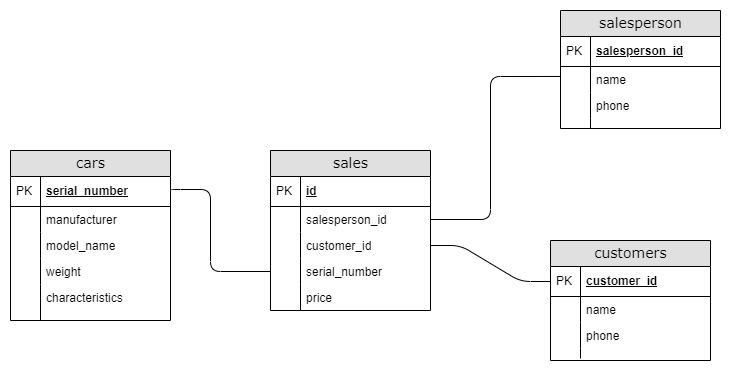

The diagram above was exported from draw.io. Its source (the exported page's mxGraphModel, read from the mxfile embedded in the PNG):
<mxGraphModel dx="780" dy="1055" grid="1" gridSize="10" guides="1" tooltips="1" connect="1" arrows="1" fold="1" page="1" pageScale="1" pageWidth="1100" pageHeight="850" background="none" math="0" shadow="0">
  <root>
    <mxCell id="0" />
    <mxCell id="1" parent="0" />
    <mxCell id="2e49270ec7c68f3f-8" value="salesperson" style="swimlane;html=1;fontStyle=0;childLayout=stackLayout;horizontal=1;startSize=26;fillColor=#e0e0e0;horizontalStack=0;resizeParent=1;resizeLast=0;collapsible=1;marginBottom=0;swimlaneFillColor=#ffffff;align=center;rounded=0;shadow=0;comic=0;labelBackgroundColor=none;strokeWidth=1;fontFamily=Verdana;fontSize=14;swimlaneLine=1;" parent="1" vertex="1">
      <mxGeometry x="580" y="220" width="160" height="118" as="geometry" />
    </mxCell>
    <mxCell id="2e49270ec7c68f3f-9" value="salesperson_id" style="shape=partialRectangle;top=0;left=0;right=0;bottom=1;html=1;align=left;verticalAlign=middle;fillColor=none;spacingLeft=34;spacingRight=4;whiteSpace=wrap;overflow=hidden;rotatable=0;points=[[0,0.5],[1,0.5]];portConstraint=eastwest;dropTarget=0;fontStyle=5;" parent="2e49270ec7c68f3f-8" vertex="1">
      <mxGeometry y="26" width="160" height="30" as="geometry" />
    </mxCell>
    <mxCell id="2e49270ec7c68f3f-10" value="PK" style="shape=partialRectangle;top=0;left=0;bottom=0;html=1;fillColor=none;align=left;verticalAlign=middle;spacingLeft=4;spacingRight=4;whiteSpace=wrap;overflow=hidden;rotatable=0;points=[];portConstraint=eastwest;part=1;" parent="2e49270ec7c68f3f-9" vertex="1" connectable="0">
      <mxGeometry width="30" height="30" as="geometry" />
    </mxCell>
    <mxCell id="2e49270ec7c68f3f-11" value="name" style="shape=partialRectangle;top=0;left=0;right=0;bottom=0;html=1;align=left;verticalAlign=top;fillColor=none;spacingLeft=34;spacingRight=4;whiteSpace=wrap;overflow=hidden;rotatable=0;points=[[0,0.5],[1,0.5]];portConstraint=eastwest;dropTarget=0;" parent="2e49270ec7c68f3f-8" vertex="1">
      <mxGeometry y="56" width="160" height="26" as="geometry" />
    </mxCell>
    <mxCell id="2e49270ec7c68f3f-12" value="" style="shape=partialRectangle;top=0;left=0;bottom=0;html=1;fillColor=none;align=left;verticalAlign=top;spacingLeft=4;spacingRight=4;whiteSpace=wrap;overflow=hidden;rotatable=0;points=[];portConstraint=eastwest;part=1;" parent="2e49270ec7c68f3f-11" vertex="1" connectable="0">
      <mxGeometry width="30" height="26" as="geometry" />
    </mxCell>
    <mxCell id="2e49270ec7c68f3f-13" value="phone" style="shape=partialRectangle;top=0;left=0;right=0;bottom=0;html=1;align=left;verticalAlign=top;fillColor=none;spacingLeft=34;spacingRight=4;whiteSpace=wrap;overflow=hidden;rotatable=0;points=[[0,0.5],[1,0.5]];portConstraint=eastwest;dropTarget=0;" parent="2e49270ec7c68f3f-8" vertex="1">
      <mxGeometry y="82" width="160" height="26" as="geometry" />
    </mxCell>
    <mxCell id="2e49270ec7c68f3f-14" value="" style="shape=partialRectangle;top=0;left=0;bottom=0;html=1;fillColor=none;align=left;verticalAlign=top;spacingLeft=4;spacingRight=4;whiteSpace=wrap;overflow=hidden;rotatable=0;points=[];portConstraint=eastwest;part=1;" parent="2e49270ec7c68f3f-13" vertex="1" connectable="0">
      <mxGeometry width="30" height="26" as="geometry" />
    </mxCell>
    <mxCell id="2e49270ec7c68f3f-17" value="" style="shape=partialRectangle;top=0;left=0;right=0;bottom=0;html=1;align=left;verticalAlign=top;fillColor=none;spacingLeft=34;spacingRight=4;whiteSpace=wrap;overflow=hidden;rotatable=0;points=[[0,0.5],[1,0.5]];portConstraint=eastwest;dropTarget=0;" parent="2e49270ec7c68f3f-8" vertex="1">
      <mxGeometry y="108" width="160" height="10" as="geometry" />
    </mxCell>
    <mxCell id="2e49270ec7c68f3f-18" value="" style="shape=partialRectangle;top=0;left=0;bottom=0;html=1;fillColor=none;align=left;verticalAlign=top;spacingLeft=4;spacingRight=4;whiteSpace=wrap;overflow=hidden;rotatable=0;points=[];portConstraint=eastwest;part=1;" parent="2e49270ec7c68f3f-17" vertex="1" connectable="0">
      <mxGeometry width="30" height="10" as="geometry" />
    </mxCell>
    <mxCell id="2e49270ec7c68f3f-19" value="sales" style="swimlane;html=1;fontStyle=0;childLayout=stackLayout;horizontal=1;startSize=26;fillColor=#e0e0e0;horizontalStack=0;resizeParent=1;resizeLast=0;collapsible=1;marginBottom=0;swimlaneFillColor=#ffffff;align=center;rounded=0;shadow=0;comic=0;labelBackgroundColor=none;strokeWidth=1;fontFamily=Verdana;fontSize=14" parent="1" vertex="1">
      <mxGeometry x="290" y="360" width="160" height="160" as="geometry" />
    </mxCell>
    <mxCell id="2e49270ec7c68f3f-20" value="id" style="shape=partialRectangle;top=0;left=0;right=0;bottom=1;html=1;align=left;verticalAlign=middle;fillColor=none;spacingLeft=34;spacingRight=4;whiteSpace=wrap;overflow=hidden;rotatable=0;points=[[0,0.5],[1,0.5]];portConstraint=eastwest;dropTarget=0;fontStyle=5;" parent="2e49270ec7c68f3f-19" vertex="1">
      <mxGeometry y="26" width="160" height="30" as="geometry" />
    </mxCell>
    <mxCell id="2e49270ec7c68f3f-21" value="PK" style="shape=partialRectangle;top=0;left=0;bottom=0;html=1;fillColor=none;align=left;verticalAlign=middle;spacingLeft=4;spacingRight=4;whiteSpace=wrap;overflow=hidden;rotatable=0;points=[];portConstraint=eastwest;part=1;" parent="2e49270ec7c68f3f-20" vertex="1" connectable="0">
      <mxGeometry width="30" height="30" as="geometry" />
    </mxCell>
    <mxCell id="2e49270ec7c68f3f-22" value="salesperson_id" style="shape=partialRectangle;top=0;left=0;right=0;bottom=0;html=1;align=left;verticalAlign=top;fillColor=none;spacingLeft=34;spacingRight=4;whiteSpace=wrap;overflow=hidden;rotatable=0;points=[[0,0.5],[1,0.5]];portConstraint=eastwest;dropTarget=0;" parent="2e49270ec7c68f3f-19" vertex="1">
      <mxGeometry y="56" width="160" height="26" as="geometry" />
    </mxCell>
    <mxCell id="2e49270ec7c68f3f-23" value="" style="shape=partialRectangle;top=0;left=0;bottom=0;html=1;fillColor=none;align=left;verticalAlign=top;spacingLeft=4;spacingRight=4;whiteSpace=wrap;overflow=hidden;rotatable=0;points=[];portConstraint=eastwest;part=1;" parent="2e49270ec7c68f3f-22" vertex="1" connectable="0">
      <mxGeometry width="30" height="26" as="geometry" />
    </mxCell>
    <mxCell id="2e49270ec7c68f3f-24" value="customer_id" style="shape=partialRectangle;top=0;left=0;right=0;bottom=0;html=1;align=left;verticalAlign=top;fillColor=none;spacingLeft=34;spacingRight=4;whiteSpace=wrap;overflow=hidden;rotatable=0;points=[[0,0.5],[1,0.5]];portConstraint=eastwest;dropTarget=0;" parent="2e49270ec7c68f3f-19" vertex="1">
      <mxGeometry y="82" width="160" height="26" as="geometry" />
    </mxCell>
    <mxCell id="2e49270ec7c68f3f-25" value="" style="shape=partialRectangle;top=0;left=0;bottom=0;html=1;fillColor=none;align=left;verticalAlign=top;spacingLeft=4;spacingRight=4;whiteSpace=wrap;overflow=hidden;rotatable=0;points=[];portConstraint=eastwest;part=1;" parent="2e49270ec7c68f3f-24" vertex="1" connectable="0">
      <mxGeometry width="30" height="26" as="geometry" />
    </mxCell>
    <mxCell id="2e49270ec7c68f3f-26" value="serial_number" style="shape=partialRectangle;top=0;left=0;right=0;bottom=0;html=1;align=left;verticalAlign=top;fillColor=none;spacingLeft=34;spacingRight=4;whiteSpace=wrap;overflow=hidden;rotatable=0;points=[[0,0.5],[1,0.5]];portConstraint=eastwest;dropTarget=0;" parent="2e49270ec7c68f3f-19" vertex="1">
      <mxGeometry y="108" width="160" height="26" as="geometry" />
    </mxCell>
    <mxCell id="2e49270ec7c68f3f-27" value="" style="shape=partialRectangle;top=0;left=0;bottom=0;html=1;fillColor=none;align=left;verticalAlign=top;spacingLeft=4;spacingRight=4;whiteSpace=wrap;overflow=hidden;rotatable=0;points=[];portConstraint=eastwest;part=1;" parent="2e49270ec7c68f3f-26" vertex="1" connectable="0">
      <mxGeometry width="30" height="26" as="geometry" />
    </mxCell>
    <mxCell id="2e49270ec7c68f3f-28" value="" style="shape=partialRectangle;top=0;left=0;right=0;bottom=0;html=1;align=left;verticalAlign=top;fillColor=none;spacingLeft=34;spacingRight=4;whiteSpace=wrap;overflow=hidden;rotatable=0;points=[[0,0.5],[1,0.5]];portConstraint=eastwest;dropTarget=0;" parent="2e49270ec7c68f3f-19" vertex="1">
      <mxGeometry y="134" width="160" height="26" as="geometry" />
    </mxCell>
    <mxCell id="2e49270ec7c68f3f-29" value="" style="shape=partialRectangle;top=0;left=0;bottom=0;html=1;fillColor=none;align=left;verticalAlign=top;spacingLeft=4;spacingRight=4;whiteSpace=wrap;overflow=hidden;rotatable=0;points=[];portConstraint=eastwest;part=1;" parent="2e49270ec7c68f3f-28" vertex="1" connectable="0">
      <mxGeometry width="30" height="26" as="geometry" />
    </mxCell>
    <mxCell id="2e49270ec7c68f3f-30" value="customers" style="swimlane;html=1;fontStyle=0;childLayout=stackLayout;horizontal=1;startSize=26;fillColor=#e0e0e0;horizontalStack=0;resizeParent=1;resizeLast=0;collapsible=1;marginBottom=0;swimlaneFillColor=#ffffff;align=center;rounded=0;shadow=0;comic=0;labelBackgroundColor=none;strokeWidth=1;fontFamily=Verdana;fontSize=14" parent="1" vertex="1">
      <mxGeometry x="570" y="450" width="160" height="120" as="geometry" />
    </mxCell>
    <mxCell id="2e49270ec7c68f3f-31" value="customer_id" style="shape=partialRectangle;top=0;left=0;right=0;bottom=1;html=1;align=left;verticalAlign=middle;fillColor=none;spacingLeft=34;spacingRight=4;whiteSpace=wrap;overflow=hidden;rotatable=0;points=[[0,0.5],[1,0.5]];portConstraint=eastwest;dropTarget=0;fontStyle=5;" parent="2e49270ec7c68f3f-30" vertex="1">
      <mxGeometry y="26" width="160" height="30" as="geometry" />
    </mxCell>
    <mxCell id="2e49270ec7c68f3f-32" value="PK" style="shape=partialRectangle;top=0;left=0;bottom=0;html=1;fillColor=none;align=left;verticalAlign=middle;spacingLeft=4;spacingRight=4;whiteSpace=wrap;overflow=hidden;rotatable=0;points=[];portConstraint=eastwest;part=1;" parent="2e49270ec7c68f3f-31" vertex="1" connectable="0">
      <mxGeometry width="30" height="30" as="geometry" />
    </mxCell>
    <mxCell id="2e49270ec7c68f3f-33" value="name" style="shape=partialRectangle;top=0;left=0;right=0;bottom=0;html=1;align=left;verticalAlign=top;fillColor=none;spacingLeft=34;spacingRight=4;whiteSpace=wrap;overflow=hidden;rotatable=0;points=[[0,0.5],[1,0.5]];portConstraint=eastwest;dropTarget=0;" parent="2e49270ec7c68f3f-30" vertex="1">
      <mxGeometry y="56" width="160" height="26" as="geometry" />
    </mxCell>
    <mxCell id="2e49270ec7c68f3f-34" value="" style="shape=partialRectangle;top=0;left=0;bottom=0;html=1;fillColor=none;align=left;verticalAlign=top;spacingLeft=4;spacingRight=4;whiteSpace=wrap;overflow=hidden;rotatable=0;points=[];portConstraint=eastwest;part=1;" parent="2e49270ec7c68f3f-33" vertex="1" connectable="0">
      <mxGeometry width="30" height="26" as="geometry" />
    </mxCell>
    <mxCell id="2e49270ec7c68f3f-35" value="phone" style="shape=partialRectangle;top=0;left=0;right=0;bottom=0;html=1;align=left;verticalAlign=top;fillColor=none;spacingLeft=34;spacingRight=4;whiteSpace=wrap;overflow=hidden;rotatable=0;points=[[0,0.5],[1,0.5]];portConstraint=eastwest;dropTarget=0;" parent="2e49270ec7c68f3f-30" vertex="1">
      <mxGeometry y="82" width="160" height="26" as="geometry" />
    </mxCell>
    <mxCell id="2e49270ec7c68f3f-36" value="" style="shape=partialRectangle;top=0;left=0;bottom=0;html=1;fillColor=none;align=left;verticalAlign=top;spacingLeft=4;spacingRight=4;whiteSpace=wrap;overflow=hidden;rotatable=0;points=[];portConstraint=eastwest;part=1;" parent="2e49270ec7c68f3f-35" vertex="1" connectable="0">
      <mxGeometry width="30" height="26" as="geometry" />
    </mxCell>
    <mxCell id="2e49270ec7c68f3f-39" value="" style="shape=partialRectangle;top=0;left=0;right=0;bottom=0;html=1;align=left;verticalAlign=top;fillColor=none;spacingLeft=34;spacingRight=4;whiteSpace=wrap;overflow=hidden;rotatable=0;points=[[0,0.5],[1,0.5]];portConstraint=eastwest;dropTarget=0;" parent="2e49270ec7c68f3f-30" vertex="1">
      <mxGeometry y="108" width="160" height="10" as="geometry" />
    </mxCell>
    <mxCell id="2e49270ec7c68f3f-40" value="" style="shape=partialRectangle;top=0;left=0;bottom=0;html=1;fillColor=none;align=left;verticalAlign=top;spacingLeft=4;spacingRight=4;whiteSpace=wrap;overflow=hidden;rotatable=0;points=[];portConstraint=eastwest;part=1;" parent="2e49270ec7c68f3f-39" vertex="1" connectable="0">
      <mxGeometry width="30" height="10" as="geometry" />
    </mxCell>
    <mxCell id="2e49270ec7c68f3f-57" value="" style="edgeStyle=orthogonalEdgeStyle;html=1;endArrow=none;startArrow=none;labelBackgroundColor=none;fontFamily=Verdana;fontSize=14;entryX=1;entryY=0.5;exitX=0;exitY=0.383;exitPerimeter=0;entryDx=0;entryDy=0;endFill=0;startFill=0;" parent="1" source="2e49270ec7c68f3f-11" target="2e49270ec7c68f3f-22" edge="1">
      <mxGeometry width="100" height="100" relative="1" as="geometry">
        <mxPoint x="560" y="220" as="sourcePoint" />
        <mxPoint x="580" y="310" as="targetPoint" />
        <Array as="points">
          <mxPoint x="510" y="286" />
          <mxPoint x="510" y="429" />
        </Array>
      </mxGeometry>
    </mxCell>
    <mxCell id="2e49270ec7c68f3f-60" value="" style="edgeStyle=entityRelationEdgeStyle;html=1;endArrow=none;startArrow=none;labelBackgroundColor=none;fontFamily=Verdana;fontSize=14;entryX=0;entryY=0.5;exitX=1;exitY=0.5;exitDx=0;exitDy=0;entryDx=0;entryDy=0;startFill=0;endFill=0;" parent="1" source="2e49270ec7c68f3f-24" target="2e49270ec7c68f3f-31" edge="1">
      <mxGeometry width="100" height="100" relative="1" as="geometry">
        <mxPoint x="290" y="570" as="sourcePoint" />
        <mxPoint x="700" y="620" as="targetPoint" />
      </mxGeometry>
    </mxCell>
    <mxCell id="2e49270ec7c68f3f-80" value="cars" style="swimlane;html=1;fontStyle=0;childLayout=stackLayout;horizontal=1;startSize=26;fillColor=#e0e0e0;horizontalStack=0;resizeParent=1;resizeLast=0;collapsible=1;marginBottom=0;swimlaneFillColor=#ffffff;align=center;rounded=0;shadow=0;comic=0;labelBackgroundColor=none;strokeWidth=1;fontFamily=Verdana;fontSize=14" parent="1" vertex="1">
      <mxGeometry x="30" y="360" width="160" height="170" as="geometry" />
    </mxCell>
    <mxCell id="2e49270ec7c68f3f-81" value="serial_number" style="shape=partialRectangle;top=0;left=0;right=0;bottom=1;html=1;align=left;verticalAlign=middle;fillColor=none;spacingLeft=34;spacingRight=4;whiteSpace=wrap;overflow=hidden;rotatable=0;points=[[0,0.5],[1,0.5]];portConstraint=eastwest;dropTarget=0;fontStyle=5;" parent="2e49270ec7c68f3f-80" vertex="1">
      <mxGeometry y="26" width="160" height="30" as="geometry" />
    </mxCell>
    <mxCell id="2e49270ec7c68f3f-82" value="PK" style="shape=partialRectangle;top=0;left=0;bottom=0;html=1;fillColor=none;align=left;verticalAlign=middle;spacingLeft=4;spacingRight=4;whiteSpace=wrap;overflow=hidden;rotatable=0;points=[];portConstraint=eastwest;part=1;" parent="2e49270ec7c68f3f-81" vertex="1" connectable="0">
      <mxGeometry width="30" height="30" as="geometry" />
    </mxCell>
    <mxCell id="2e49270ec7c68f3f-83" value="manufacturer" style="shape=partialRectangle;top=0;left=0;right=0;bottom=0;html=1;align=left;verticalAlign=top;fillColor=none;spacingLeft=34;spacingRight=4;whiteSpace=wrap;overflow=hidden;rotatable=0;points=[[0,0.5],[1,0.5]];portConstraint=eastwest;dropTarget=0;" parent="2e49270ec7c68f3f-80" vertex="1">
      <mxGeometry y="56" width="160" height="26" as="geometry" />
    </mxCell>
    <mxCell id="2e49270ec7c68f3f-84" value="" style="shape=partialRectangle;top=0;left=0;bottom=0;html=1;fillColor=none;align=left;verticalAlign=top;spacingLeft=4;spacingRight=4;whiteSpace=wrap;overflow=hidden;rotatable=0;points=[];portConstraint=eastwest;part=1;" parent="2e49270ec7c68f3f-83" vertex="1" connectable="0">
      <mxGeometry width="30" height="26" as="geometry" />
    </mxCell>
    <mxCell id="2e49270ec7c68f3f-85" value="model_name" style="shape=partialRectangle;top=0;left=0;right=0;bottom=0;html=1;align=left;verticalAlign=top;fillColor=none;spacingLeft=34;spacingRight=4;whiteSpace=wrap;overflow=hidden;rotatable=0;points=[[0,0.5],[1,0.5]];portConstraint=eastwest;dropTarget=0;" parent="2e49270ec7c68f3f-80" vertex="1">
      <mxGeometry y="82" width="160" height="26" as="geometry" />
    </mxCell>
    <mxCell id="2e49270ec7c68f3f-86" value="" style="shape=partialRectangle;top=0;left=0;bottom=0;html=1;fillColor=none;align=left;verticalAlign=top;spacingLeft=4;spacingRight=4;whiteSpace=wrap;overflow=hidden;rotatable=0;points=[];portConstraint=eastwest;part=1;" parent="2e49270ec7c68f3f-85" vertex="1" connectable="0">
      <mxGeometry width="30" height="26" as="geometry" />
    </mxCell>
    <mxCell id="2e49270ec7c68f3f-87" value="weight" style="shape=partialRectangle;top=0;left=0;right=0;bottom=0;html=1;align=left;verticalAlign=top;fillColor=none;spacingLeft=34;spacingRight=4;whiteSpace=wrap;overflow=hidden;rotatable=0;points=[[0,0.5],[1,0.5]];portConstraint=eastwest;dropTarget=0;" parent="2e49270ec7c68f3f-80" vertex="1">
      <mxGeometry y="108" width="160" height="26" as="geometry" />
    </mxCell>
    <mxCell id="2e49270ec7c68f3f-88" value="" style="shape=partialRectangle;top=0;left=0;bottom=0;html=1;fillColor=none;align=left;verticalAlign=top;spacingLeft=4;spacingRight=4;whiteSpace=wrap;overflow=hidden;rotatable=0;points=[];portConstraint=eastwest;part=1;" parent="2e49270ec7c68f3f-87" vertex="1" connectable="0">
      <mxGeometry width="30" height="26" as="geometry" />
    </mxCell>
    <mxCell id="26ZEeHydbwso2WxsUzWd-7" value="characteristics" style="shape=partialRectangle;top=0;left=0;right=0;bottom=0;html=1;align=left;verticalAlign=top;fillColor=none;spacingLeft=34;spacingRight=4;whiteSpace=wrap;overflow=hidden;rotatable=0;points=[[0,0.5],[1,0.5]];portConstraint=eastwest;dropTarget=0;" vertex="1" parent="2e49270ec7c68f3f-80">
      <mxGeometry y="134" width="160" height="36" as="geometry" />
    </mxCell>
    <mxCell id="26ZEeHydbwso2WxsUzWd-8" value="" style="shape=partialRectangle;top=0;left=0;bottom=0;html=1;fillColor=none;align=left;verticalAlign=top;spacingLeft=4;spacingRight=4;whiteSpace=wrap;overflow=hidden;rotatable=0;points=[];portConstraint=eastwest;part=1;" vertex="1" connectable="0" parent="26ZEeHydbwso2WxsUzWd-7">
      <mxGeometry width="30" height="35.99999999999999" as="geometry" />
    </mxCell>
    <mxCell id="2e49270ec7c68f3f-91" value="" style="edgeStyle=orthogonalEdgeStyle;html=1;endArrow=none;endFill=0;labelBackgroundColor=none;fontFamily=Verdana;fontSize=14;exitX=1;exitY=0.5;entryX=0;entryY=0.5;entryDx=0;entryDy=0;" parent="1" source="2e49270ec7c68f3f-81" target="2e49270ec7c68f3f-26" edge="1">
      <mxGeometry width="100" height="100" relative="1" as="geometry">
        <mxPoint x="70" y="300" as="sourcePoint" />
        <mxPoint x="280" y="470" as="targetPoint" />
        <Array as="points">
          <mxPoint x="230" y="399" />
          <mxPoint x="230" y="481" />
        </Array>
      </mxGeometry>
    </mxCell>
    <mxCell id="26ZEeHydbwso2WxsUzWd-12" value="price" style="shape=partialRectangle;top=0;left=0;right=0;bottom=0;html=1;align=left;verticalAlign=top;fillColor=none;spacingLeft=34;spacingRight=4;whiteSpace=wrap;overflow=hidden;rotatable=0;points=[[0,0.5],[1,0.5]];portConstraint=eastwest;dropTarget=0;" vertex="1" parent="1">
      <mxGeometry x="290" y="494" width="160" height="26" as="geometry" />
    </mxCell>
    <mxCell id="26ZEeHydbwso2WxsUzWd-13" value="" style="shape=partialRectangle;top=0;left=0;bottom=0;html=1;fillColor=none;align=left;verticalAlign=top;spacingLeft=4;spacingRight=4;whiteSpace=wrap;overflow=hidden;rotatable=0;points=[];portConstraint=eastwest;part=1;" vertex="1" connectable="0" parent="26ZEeHydbwso2WxsUzWd-12">
      <mxGeometry width="30" height="26" as="geometry" />
    </mxCell>
  </root>
</mxGraphModel>